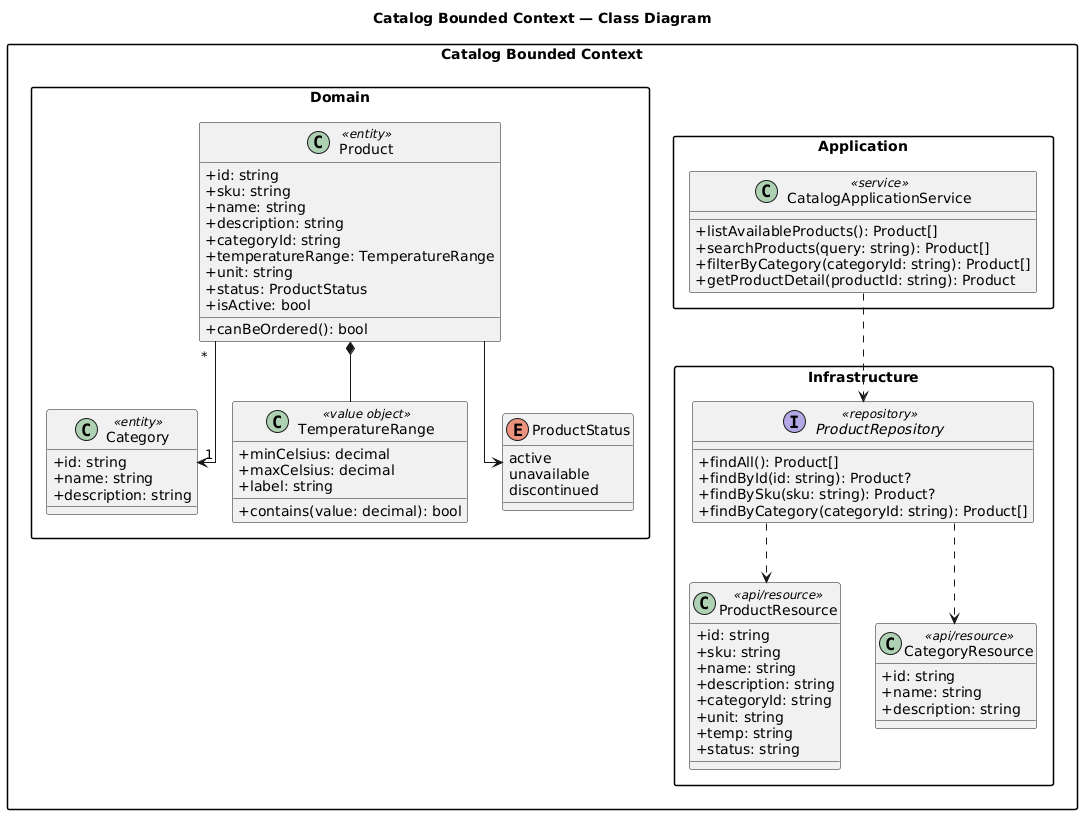

The diagram above was rendered by PlantUML. Its source (embedded in the PNG):
@startuml
title Catalog Bounded Context — Class Diagram

skinparam shadowing false
skinparam packageStyle rectangle
skinparam classAttributeIconSize 0
skinparam defaultFontName Inter
skinparam linetype ortho

package "Catalog Bounded Context" {

  package "Domain" {
    class Product <<entity>> {
      +id: string
      +sku: string
      +name: string
      +description: string
      +categoryId: string
      +temperatureRange: TemperatureRange
      +unit: string
      +status: ProductStatus
      +isActive: bool
      +canBeOrdered(): bool
    }

    class Category <<entity>> {
      +id: string
      +name: string
      +description: string
    }

    class TemperatureRange <<value object>> {
      +minCelsius: decimal
      +maxCelsius: decimal
      +label: string
      +contains(value: decimal): bool
    }

    enum ProductStatus {
      active
      unavailable
      discontinued
    }
  }

  package "Application" {
    class CatalogApplicationService <<service>> {
      +listAvailableProducts(): Product[]
      +searchProducts(query: string): Product[]
      +filterByCategory(categoryId: string): Product[]
      +getProductDetail(productId: string): Product
    }
  }

  package "Infrastructure" {
    class ProductResource <<api/resource>> {
      +id: string
      +sku: string
      +name: string
      +description: string
      +categoryId: string
      +unit: string
      +temp: string
      +status: string
    }

    class CategoryResource <<api/resource>> {
      +id: string
      +name: string
      +description: string
    }

    interface ProductRepository <<repository>> {
      +findAll(): Product[]
      +findById(id: string): Product?
      +findBySku(sku: string): Product?
      +findByCategory(categoryId: string): Product[]
    }
  }

  Product "*" --> "1" Category
  Product *-- TemperatureRange
  Product --> ProductStatus
  CatalogApplicationService ..> ProductRepository
  ProductRepository ..> ProductResource
  ProductRepository ..> CategoryResource
}
@enduml